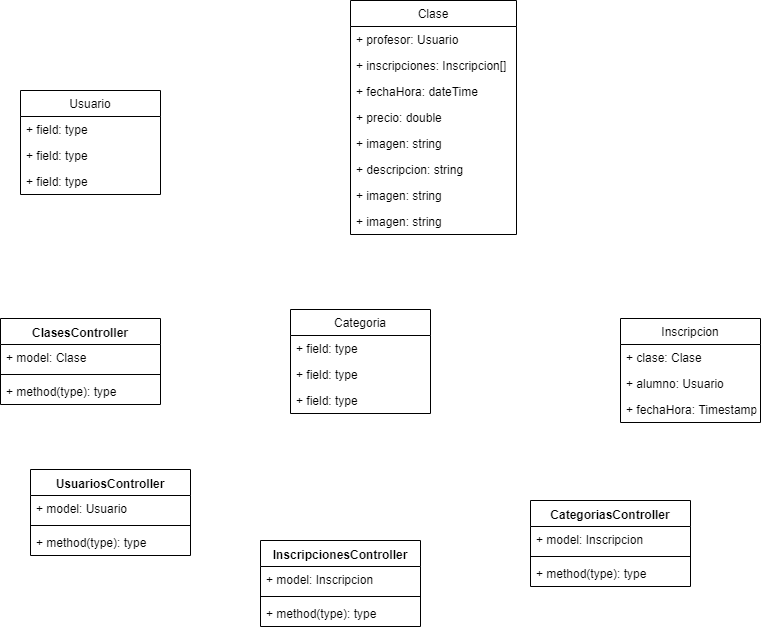

The diagram above was exported from draw.io. Its source (the exported page's mxGraphModel, read from the mxfile embedded in the PNG):
<mxGraphModel dx="1010" dy="579" grid="1" gridSize="10" guides="1" tooltips="1" connect="1" arrows="1" fold="1" page="1" pageScale="1" pageWidth="827" pageHeight="1169" math="0" shadow="0">
  <root>
    <mxCell id="0" />
    <mxCell id="1" parent="0" />
    <mxCell id="cM7feEY9LPFusGRKngHH-68" value="ClasesController" style="swimlane;fontStyle=1;align=center;verticalAlign=top;childLayout=stackLayout;horizontal=1;startSize=26;horizontalStack=0;resizeParent=1;resizeParentMax=0;resizeLast=0;collapsible=1;marginBottom=0;" parent="1" vertex="1">
      <mxGeometry x="10" y="348" width="160" height="86" as="geometry" />
    </mxCell>
    <mxCell id="cM7feEY9LPFusGRKngHH-69" value="+ model: Clase" style="text;strokeColor=none;fillColor=none;align=left;verticalAlign=top;spacingLeft=4;spacingRight=4;overflow=hidden;rotatable=0;points=[[0,0.5],[1,0.5]];portConstraint=eastwest;" parent="cM7feEY9LPFusGRKngHH-68" vertex="1">
      <mxGeometry y="26" width="160" height="26" as="geometry" />
    </mxCell>
    <mxCell id="cM7feEY9LPFusGRKngHH-70" value="" style="line;strokeWidth=1;fillColor=none;align=left;verticalAlign=middle;spacingTop=-1;spacingLeft=3;spacingRight=3;rotatable=0;labelPosition=right;points=[];portConstraint=eastwest;" parent="cM7feEY9LPFusGRKngHH-68" vertex="1">
      <mxGeometry y="52" width="160" height="8" as="geometry" />
    </mxCell>
    <mxCell id="cM7feEY9LPFusGRKngHH-71" value="+ method(type): type" style="text;strokeColor=none;fillColor=none;align=left;verticalAlign=top;spacingLeft=4;spacingRight=4;overflow=hidden;rotatable=0;points=[[0,0.5],[1,0.5]];portConstraint=eastwest;" parent="cM7feEY9LPFusGRKngHH-68" vertex="1">
      <mxGeometry y="60" width="160" height="26" as="geometry" />
    </mxCell>
    <mxCell id="cM7feEY9LPFusGRKngHH-72" value="UsuariosController" style="swimlane;fontStyle=1;align=center;verticalAlign=top;childLayout=stackLayout;horizontal=1;startSize=26;horizontalStack=0;resizeParent=1;resizeParentMax=0;resizeLast=0;collapsible=1;marginBottom=0;" parent="1" vertex="1">
      <mxGeometry x="40" y="499" width="160" height="86" as="geometry" />
    </mxCell>
    <mxCell id="cM7feEY9LPFusGRKngHH-73" value="+ model: Usuario" style="text;strokeColor=none;fillColor=none;align=left;verticalAlign=top;spacingLeft=4;spacingRight=4;overflow=hidden;rotatable=0;points=[[0,0.5],[1,0.5]];portConstraint=eastwest;" parent="cM7feEY9LPFusGRKngHH-72" vertex="1">
      <mxGeometry y="26" width="160" height="26" as="geometry" />
    </mxCell>
    <mxCell id="cM7feEY9LPFusGRKngHH-74" value="" style="line;strokeWidth=1;fillColor=none;align=left;verticalAlign=middle;spacingTop=-1;spacingLeft=3;spacingRight=3;rotatable=0;labelPosition=right;points=[];portConstraint=eastwest;" parent="cM7feEY9LPFusGRKngHH-72" vertex="1">
      <mxGeometry y="52" width="160" height="8" as="geometry" />
    </mxCell>
    <mxCell id="cM7feEY9LPFusGRKngHH-75" value="+ method(type): type" style="text;strokeColor=none;fillColor=none;align=left;verticalAlign=top;spacingLeft=4;spacingRight=4;overflow=hidden;rotatable=0;points=[[0,0.5],[1,0.5]];portConstraint=eastwest;" parent="cM7feEY9LPFusGRKngHH-72" vertex="1">
      <mxGeometry y="60" width="160" height="26" as="geometry" />
    </mxCell>
    <mxCell id="cM7feEY9LPFusGRKngHH-76" value="InscripcionesController" style="swimlane;fontStyle=1;align=center;verticalAlign=top;childLayout=stackLayout;horizontal=1;startSize=26;horizontalStack=0;resizeParent=1;resizeParentMax=0;resizeLast=0;collapsible=1;marginBottom=0;" parent="1" vertex="1">
      <mxGeometry x="270" y="570" width="160" height="86" as="geometry" />
    </mxCell>
    <mxCell id="cM7feEY9LPFusGRKngHH-77" value="+ model: Inscripcion" style="text;strokeColor=none;fillColor=none;align=left;verticalAlign=top;spacingLeft=4;spacingRight=4;overflow=hidden;rotatable=0;points=[[0,0.5],[1,0.5]];portConstraint=eastwest;" parent="cM7feEY9LPFusGRKngHH-76" vertex="1">
      <mxGeometry y="26" width="160" height="26" as="geometry" />
    </mxCell>
    <mxCell id="cM7feEY9LPFusGRKngHH-78" value="" style="line;strokeWidth=1;fillColor=none;align=left;verticalAlign=middle;spacingTop=-1;spacingLeft=3;spacingRight=3;rotatable=0;labelPosition=right;points=[];portConstraint=eastwest;" parent="cM7feEY9LPFusGRKngHH-76" vertex="1">
      <mxGeometry y="52" width="160" height="8" as="geometry" />
    </mxCell>
    <mxCell id="cM7feEY9LPFusGRKngHH-79" value="+ method(type): type" style="text;strokeColor=none;fillColor=none;align=left;verticalAlign=top;spacingLeft=4;spacingRight=4;overflow=hidden;rotatable=0;points=[[0,0.5],[1,0.5]];portConstraint=eastwest;" parent="cM7feEY9LPFusGRKngHH-76" vertex="1">
      <mxGeometry y="60" width="160" height="26" as="geometry" />
    </mxCell>
    <mxCell id="cM7feEY9LPFusGRKngHH-80" value="CategoriasController" style="swimlane;fontStyle=1;align=center;verticalAlign=top;childLayout=stackLayout;horizontal=1;startSize=26;horizontalStack=0;resizeParent=1;resizeParentMax=0;resizeLast=0;collapsible=1;marginBottom=0;" parent="1" vertex="1">
      <mxGeometry x="540" y="530" width="160" height="86" as="geometry" />
    </mxCell>
    <mxCell id="cM7feEY9LPFusGRKngHH-81" value="+ model: Inscripcion" style="text;strokeColor=none;fillColor=none;align=left;verticalAlign=top;spacingLeft=4;spacingRight=4;overflow=hidden;rotatable=0;points=[[0,0.5],[1,0.5]];portConstraint=eastwest;" parent="cM7feEY9LPFusGRKngHH-80" vertex="1">
      <mxGeometry y="26" width="160" height="26" as="geometry" />
    </mxCell>
    <mxCell id="cM7feEY9LPFusGRKngHH-82" value="" style="line;strokeWidth=1;fillColor=none;align=left;verticalAlign=middle;spacingTop=-1;spacingLeft=3;spacingRight=3;rotatable=0;labelPosition=right;points=[];portConstraint=eastwest;" parent="cM7feEY9LPFusGRKngHH-80" vertex="1">
      <mxGeometry y="52" width="160" height="8" as="geometry" />
    </mxCell>
    <mxCell id="cM7feEY9LPFusGRKngHH-83" value="+ method(type): type" style="text;strokeColor=none;fillColor=none;align=left;verticalAlign=top;spacingLeft=4;spacingRight=4;overflow=hidden;rotatable=0;points=[[0,0.5],[1,0.5]];portConstraint=eastwest;" parent="cM7feEY9LPFusGRKngHH-80" vertex="1">
      <mxGeometry y="60" width="160" height="26" as="geometry" />
    </mxCell>
    <mxCell id="cM7feEY9LPFusGRKngHH-42" value="Inscripcion" style="swimlane;fontStyle=0;childLayout=stackLayout;horizontal=1;startSize=26;fillColor=none;horizontalStack=0;resizeParent=1;resizeParentMax=0;resizeLast=0;collapsible=1;marginBottom=0;" parent="1" vertex="1">
      <mxGeometry x="630" y="348" width="140" height="104" as="geometry" />
    </mxCell>
    <mxCell id="cM7feEY9LPFusGRKngHH-43" value="+ clase: Clase" style="text;strokeColor=none;fillColor=none;align=left;verticalAlign=top;spacingLeft=4;spacingRight=4;overflow=hidden;rotatable=0;points=[[0,0.5],[1,0.5]];portConstraint=eastwest;" parent="cM7feEY9LPFusGRKngHH-42" vertex="1">
      <mxGeometry y="26" width="140" height="26" as="geometry" />
    </mxCell>
    <mxCell id="cM7feEY9LPFusGRKngHH-44" value="+ alumno: Usuario" style="text;strokeColor=none;fillColor=none;align=left;verticalAlign=top;spacingLeft=4;spacingRight=4;overflow=hidden;rotatable=0;points=[[0,0.5],[1,0.5]];portConstraint=eastwest;" parent="cM7feEY9LPFusGRKngHH-42" vertex="1">
      <mxGeometry y="52" width="140" height="26" as="geometry" />
    </mxCell>
    <mxCell id="cM7feEY9LPFusGRKngHH-45" value="+ fechaHora: Timestamp" style="text;strokeColor=none;fillColor=none;align=left;verticalAlign=top;spacingLeft=4;spacingRight=4;overflow=hidden;rotatable=0;points=[[0,0.5],[1,0.5]];portConstraint=eastwest;" parent="cM7feEY9LPFusGRKngHH-42" vertex="1">
      <mxGeometry y="78" width="140" height="26" as="geometry" />
    </mxCell>
    <mxCell id="cM7feEY9LPFusGRKngHH-1" value="Usuario" style="swimlane;fontStyle=0;childLayout=stackLayout;horizontal=1;startSize=26;fillColor=none;horizontalStack=0;resizeParent=1;resizeParentMax=0;resizeLast=0;collapsible=1;marginBottom=0;" parent="1" vertex="1">
      <mxGeometry x="30" y="120" width="140" height="104" as="geometry" />
    </mxCell>
    <mxCell id="cM7feEY9LPFusGRKngHH-2" value="+ field: type" style="text;strokeColor=none;fillColor=none;align=left;verticalAlign=top;spacingLeft=4;spacingRight=4;overflow=hidden;rotatable=0;points=[[0,0.5],[1,0.5]];portConstraint=eastwest;" parent="cM7feEY9LPFusGRKngHH-1" vertex="1">
      <mxGeometry y="26" width="140" height="26" as="geometry" />
    </mxCell>
    <mxCell id="cM7feEY9LPFusGRKngHH-3" value="+ field: type" style="text;strokeColor=none;fillColor=none;align=left;verticalAlign=top;spacingLeft=4;spacingRight=4;overflow=hidden;rotatable=0;points=[[0,0.5],[1,0.5]];portConstraint=eastwest;" parent="cM7feEY9LPFusGRKngHH-1" vertex="1">
      <mxGeometry y="52" width="140" height="26" as="geometry" />
    </mxCell>
    <mxCell id="cM7feEY9LPFusGRKngHH-4" value="+ field: type" style="text;strokeColor=none;fillColor=none;align=left;verticalAlign=top;spacingLeft=4;spacingRight=4;overflow=hidden;rotatable=0;points=[[0,0.5],[1,0.5]];portConstraint=eastwest;" parent="cM7feEY9LPFusGRKngHH-1" vertex="1">
      <mxGeometry y="78" width="140" height="26" as="geometry" />
    </mxCell>
    <mxCell id="cM7feEY9LPFusGRKngHH-9" value="Categoria" style="swimlane;fontStyle=0;childLayout=stackLayout;horizontal=1;startSize=26;fillColor=none;horizontalStack=0;resizeParent=1;resizeParentMax=0;resizeLast=0;collapsible=1;marginBottom=0;" parent="1" vertex="1">
      <mxGeometry x="300" y="339" width="140" height="104" as="geometry" />
    </mxCell>
    <mxCell id="cM7feEY9LPFusGRKngHH-10" value="+ field: type" style="text;strokeColor=none;fillColor=none;align=left;verticalAlign=top;spacingLeft=4;spacingRight=4;overflow=hidden;rotatable=0;points=[[0,0.5],[1,0.5]];portConstraint=eastwest;" parent="cM7feEY9LPFusGRKngHH-9" vertex="1">
      <mxGeometry y="26" width="140" height="26" as="geometry" />
    </mxCell>
    <mxCell id="cM7feEY9LPFusGRKngHH-11" value="+ field: type" style="text;strokeColor=none;fillColor=none;align=left;verticalAlign=top;spacingLeft=4;spacingRight=4;overflow=hidden;rotatable=0;points=[[0,0.5],[1,0.5]];portConstraint=eastwest;" parent="cM7feEY9LPFusGRKngHH-9" vertex="1">
      <mxGeometry y="52" width="140" height="26" as="geometry" />
    </mxCell>
    <mxCell id="cM7feEY9LPFusGRKngHH-12" value="+ field: type" style="text;strokeColor=none;fillColor=none;align=left;verticalAlign=top;spacingLeft=4;spacingRight=4;overflow=hidden;rotatable=0;points=[[0,0.5],[1,0.5]];portConstraint=eastwest;" parent="cM7feEY9LPFusGRKngHH-9" vertex="1">
      <mxGeometry y="78" width="140" height="26" as="geometry" />
    </mxCell>
    <mxCell id="cM7feEY9LPFusGRKngHH-5" value="Clase" style="swimlane;fontStyle=0;childLayout=stackLayout;horizontal=1;startSize=26;fillColor=none;horizontalStack=0;resizeParent=1;resizeParentMax=0;resizeLast=0;collapsible=1;marginBottom=0;" parent="1" vertex="1">
      <mxGeometry x="360" y="30" width="166" height="234" as="geometry" />
    </mxCell>
    <mxCell id="cM7feEY9LPFusGRKngHH-6" value="+ profesor: Usuario" style="text;strokeColor=none;fillColor=none;align=left;verticalAlign=top;spacingLeft=4;spacingRight=4;overflow=hidden;rotatable=0;points=[[0,0.5],[1,0.5]];portConstraint=eastwest;" parent="cM7feEY9LPFusGRKngHH-5" vertex="1">
      <mxGeometry y="26" width="166" height="26" as="geometry" />
    </mxCell>
    <mxCell id="cM7feEY9LPFusGRKngHH-7" value="+ inscripciones: Inscripcion[]" style="text;strokeColor=none;fillColor=none;align=left;verticalAlign=top;spacingLeft=4;spacingRight=4;overflow=hidden;rotatable=0;points=[[0,0.5],[1,0.5]];portConstraint=eastwest;" parent="cM7feEY9LPFusGRKngHH-5" vertex="1">
      <mxGeometry y="52" width="166" height="26" as="geometry" />
    </mxCell>
    <mxCell id="cM7feEY9LPFusGRKngHH-8" value="+ fechaHora: dateTime" style="text;strokeColor=none;fillColor=none;align=left;verticalAlign=top;spacingLeft=4;spacingRight=4;overflow=hidden;rotatable=0;points=[[0,0.5],[1,0.5]];portConstraint=eastwest;" parent="cM7feEY9LPFusGRKngHH-5" vertex="1">
      <mxGeometry y="78" width="166" height="26" as="geometry" />
    </mxCell>
    <mxCell id="cM7feEY9LPFusGRKngHH-13" value="+ precio: double" style="text;strokeColor=none;fillColor=none;align=left;verticalAlign=top;spacingLeft=4;spacingRight=4;overflow=hidden;rotatable=0;points=[[0,0.5],[1,0.5]];portConstraint=eastwest;" parent="cM7feEY9LPFusGRKngHH-5" vertex="1">
      <mxGeometry y="104" width="166" height="26" as="geometry" />
    </mxCell>
    <mxCell id="cM7feEY9LPFusGRKngHH-14" value="+ imagen: string&#10;" style="text;strokeColor=none;fillColor=none;align=left;verticalAlign=top;spacingLeft=4;spacingRight=4;overflow=hidden;rotatable=0;points=[[0,0.5],[1,0.5]];portConstraint=eastwest;" parent="cM7feEY9LPFusGRKngHH-5" vertex="1">
      <mxGeometry y="130" width="166" height="26" as="geometry" />
    </mxCell>
    <mxCell id="cM7feEY9LPFusGRKngHH-15" value="+ descripcion: string&#10;" style="text;strokeColor=none;fillColor=none;align=left;verticalAlign=top;spacingLeft=4;spacingRight=4;overflow=hidden;rotatable=0;points=[[0,0.5],[1,0.5]];portConstraint=eastwest;" parent="cM7feEY9LPFusGRKngHH-5" vertex="1">
      <mxGeometry y="156" width="166" height="26" as="geometry" />
    </mxCell>
    <mxCell id="cM7feEY9LPFusGRKngHH-18" value="+ imagen: string&#10;" style="text;strokeColor=none;fillColor=none;align=left;verticalAlign=top;spacingLeft=4;spacingRight=4;overflow=hidden;rotatable=0;points=[[0,0.5],[1,0.5]];portConstraint=eastwest;" parent="cM7feEY9LPFusGRKngHH-5" vertex="1">
      <mxGeometry y="182" width="166" height="26" as="geometry" />
    </mxCell>
    <mxCell id="cM7feEY9LPFusGRKngHH-19" value="+ imagen: string&#10;" style="text;strokeColor=none;fillColor=none;align=left;verticalAlign=top;spacingLeft=4;spacingRight=4;overflow=hidden;rotatable=0;points=[[0,0.5],[1,0.5]];portConstraint=eastwest;" parent="cM7feEY9LPFusGRKngHH-5" vertex="1">
      <mxGeometry y="208" width="166" height="26" as="geometry" />
    </mxCell>
  </root>
</mxGraphModel>